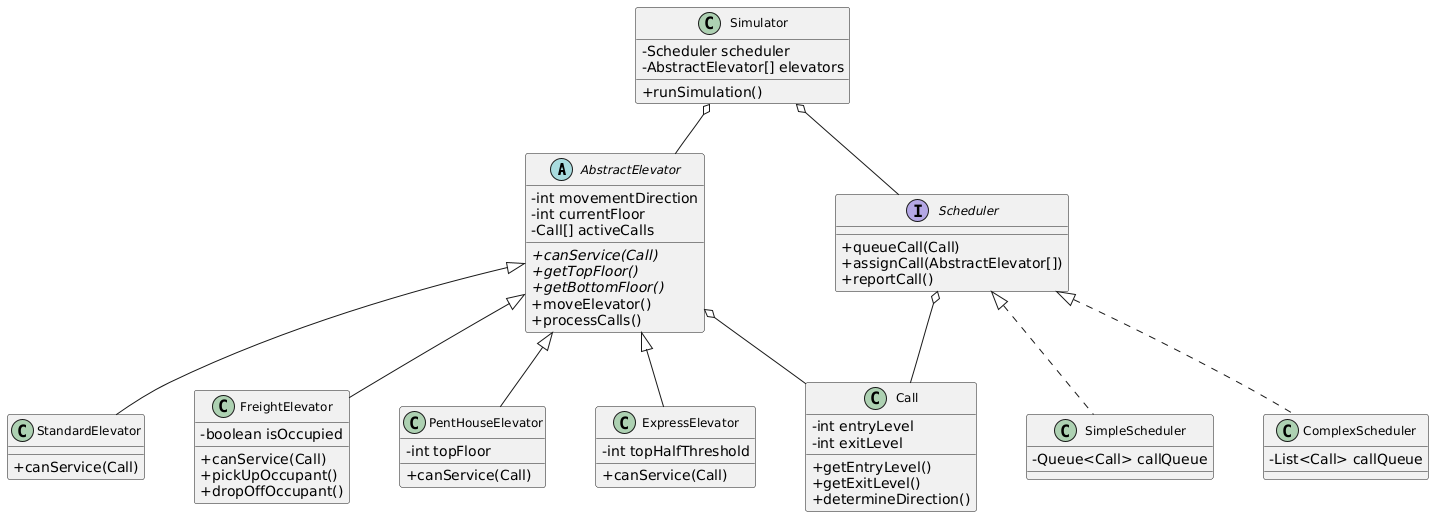

The diagram above was rendered by PlantUML. Its source (embedded in the PNG):
@startuml
skinparam classAttributeIconSize 0
skinparam classFontSize 12
skinparam nodesep 50
skinparam ranksep 50

abstract class AbstractElevator {
  -int movementDirection
  -int currentFloor
  -Call[] activeCalls
  +{abstract} canService(Call)
  +{abstract} getTopFloor()
  +{abstract} getBottomFloor()
  +moveElevator()
  +processCalls()
}

class StandardElevator {
  +canService(Call)
}

class FreightElevator {
  -boolean isOccupied
  +canService(Call)
  +pickUpOccupant()
  +dropOffOccupant()
}

class PentHouseElevator {
  -int topFloor
  +canService(Call)
}

class ExpressElevator {
  -int topHalfThreshold
  +canService(Call)
}

class Call {
  -int entryLevel
  -int exitLevel
  +getEntryLevel()
  +getExitLevel()
  +determineDirection()
}

interface Scheduler {
  +queueCall(Call)
  +assignCall(AbstractElevator[])
  +reportCall()
}

class SimpleScheduler {
  -Queue<Call> callQueue
}

class ComplexScheduler {
  -List<Call> callQueue
}

class Simulator {
  -Scheduler scheduler
  -AbstractElevator[] elevators
  +runSimulation()
}

AbstractElevator <|-- StandardElevator
AbstractElevator <|-- FreightElevator
AbstractElevator <|-- PentHouseElevator
AbstractElevator <|-- ExpressElevator
Scheduler <|.. SimpleScheduler
Scheduler <|.. ComplexScheduler
Simulator o-- Scheduler
Simulator o-- AbstractElevator
AbstractElevator o-- Call
Scheduler o-- Call
@enduml